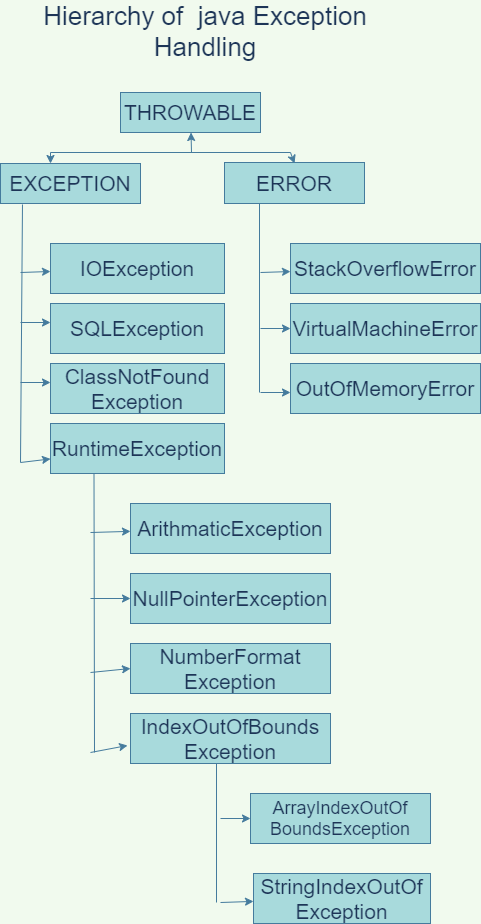

The diagram above was exported from draw.io. Its source (the exported page's mxGraphModel, read from the mxfile embedded in the PNG):
<mxGraphModel dx="868" dy="450" grid="1" gridSize="10" guides="1" tooltips="1" connect="1" arrows="1" fold="1" page="1" pageScale="1" pageWidth="827" pageHeight="1169" background="#F1FAEE" math="0" shadow="0">
  <root>
    <mxCell id="0" />
    <mxCell id="1" parent="0" />
    <mxCell id="Tu-GS0i9YjU-UfW0-UFh-1" value="Hierarchy of&amp;nbsp; java Exception Handling" style="text;html=1;strokeColor=none;fillColor=none;align=center;verticalAlign=middle;whiteSpace=wrap;rounded=0;fontSize=26;fontColor=#1D3557;" vertex="1" parent="1">
      <mxGeometry x="200" y="20" width="390" height="37" as="geometry" />
    </mxCell>
    <mxCell id="Tu-GS0i9YjU-UfW0-UFh-2" value="THROWABLE" style="rounded=0;whiteSpace=wrap;html=1;fontSize=21;fillColor=#A8DADC;strokeColor=#457B9D;fontColor=#1D3557;" vertex="1" parent="1">
      <mxGeometry x="310" y="100" width="140" height="40" as="geometry" />
    </mxCell>
    <mxCell id="Tu-GS0i9YjU-UfW0-UFh-3" value="EXCEPTION" style="rounded=0;whiteSpace=wrap;html=1;fontSize=21;fillColor=#A8DADC;strokeColor=#457B9D;fontColor=#1D3557;" vertex="1" parent="1">
      <mxGeometry x="190" y="171" width="140" height="40" as="geometry" />
    </mxCell>
    <mxCell id="Tu-GS0i9YjU-UfW0-UFh-4" value="ERROR" style="rounded=0;whiteSpace=wrap;html=1;fontSize=21;fillColor=#A8DADC;strokeColor=#457B9D;fontColor=#1D3557;" vertex="1" parent="1">
      <mxGeometry x="414" y="170" width="140" height="41" as="geometry" />
    </mxCell>
    <mxCell id="Tu-GS0i9YjU-UfW0-UFh-5" value="IOException" style="rounded=0;whiteSpace=wrap;html=1;fontSize=21;fillColor=#A8DADC;strokeColor=#457B9D;fontColor=#1D3557;" vertex="1" parent="1">
      <mxGeometry x="240" y="251" width="174" height="50" as="geometry" />
    </mxCell>
    <mxCell id="Tu-GS0i9YjU-UfW0-UFh-6" value="SQLException" style="rounded=0;whiteSpace=wrap;html=1;fontSize=21;fillColor=#A8DADC;strokeColor=#457B9D;fontColor=#1D3557;" vertex="1" parent="1">
      <mxGeometry x="240" y="311" width="174" height="50" as="geometry" />
    </mxCell>
    <mxCell id="Tu-GS0i9YjU-UfW0-UFh-7" value="ClassNotFound&lt;br&gt;Exception" style="rounded=0;whiteSpace=wrap;html=1;fontSize=21;fillColor=#A8DADC;strokeColor=#457B9D;fontColor=#1D3557;" vertex="1" parent="1">
      <mxGeometry x="240" y="371" width="174" height="50" as="geometry" />
    </mxCell>
    <mxCell id="Tu-GS0i9YjU-UfW0-UFh-8" value="RuntimeException" style="rounded=0;whiteSpace=wrap;html=1;fontSize=21;fillColor=#A8DADC;strokeColor=#457B9D;fontColor=#1D3557;" vertex="1" parent="1">
      <mxGeometry x="240" y="431" width="174" height="50" as="geometry" />
    </mxCell>
    <mxCell id="Tu-GS0i9YjU-UfW0-UFh-9" value="ArithmaticException" style="rounded=0;whiteSpace=wrap;html=1;fontSize=21;fillColor=#A8DADC;strokeColor=#457B9D;fontColor=#1D3557;" vertex="1" parent="1">
      <mxGeometry x="320" y="511" width="200" height="50" as="geometry" />
    </mxCell>
    <mxCell id="Tu-GS0i9YjU-UfW0-UFh-10" value="NullPointerException" style="rounded=0;whiteSpace=wrap;html=1;fontSize=21;fillColor=#A8DADC;strokeColor=#457B9D;fontColor=#1D3557;" vertex="1" parent="1">
      <mxGeometry x="320" y="581" width="200" height="50" as="geometry" />
    </mxCell>
    <mxCell id="Tu-GS0i9YjU-UfW0-UFh-11" value="NumberFormat&lt;br&gt;Exception" style="rounded=0;whiteSpace=wrap;html=1;fontSize=21;fillColor=#A8DADC;strokeColor=#457B9D;fontColor=#1D3557;" vertex="1" parent="1">
      <mxGeometry x="320" y="651" width="200" height="50" as="geometry" />
    </mxCell>
    <mxCell id="Tu-GS0i9YjU-UfW0-UFh-12" value="IndexOutOfBounds&lt;br style=&quot;font-family: &amp;#34;helvetica&amp;#34; , &amp;#34;bangla766&amp;#34; , sans-serif&quot;&gt;Exception" style="rounded=0;whiteSpace=wrap;html=1;fontSize=21;fillColor=#A8DADC;strokeColor=#457B9D;fontColor=#1D3557;" vertex="1" parent="1">
      <mxGeometry x="320" y="721" width="200" height="50" as="geometry" />
    </mxCell>
    <mxCell id="Tu-GS0i9YjU-UfW0-UFh-13" value="ArrayIndexOutOf&lt;br&gt;BoundsException" style="rounded=0;whiteSpace=wrap;html=1;fontSize=18;fillColor=#A8DADC;strokeColor=#457B9D;fontColor=#1D3557;" vertex="1" parent="1">
      <mxGeometry x="440" y="801" width="180" height="50" as="geometry" />
    </mxCell>
    <mxCell id="Tu-GS0i9YjU-UfW0-UFh-14" value="StringIndexOutOf&lt;br&gt;Exception" style="rounded=0;whiteSpace=wrap;html=1;fontSize=21;fillColor=#A8DADC;strokeColor=#457B9D;fontColor=#1D3557;" vertex="1" parent="1">
      <mxGeometry x="443" y="881" width="177" height="50" as="geometry" />
    </mxCell>
    <mxCell id="Tu-GS0i9YjU-UfW0-UFh-15" value="StackOverflowError" style="rounded=0;whiteSpace=wrap;html=1;fontSize=21;fillColor=#A8DADC;strokeColor=#457B9D;fontColor=#1D3557;" vertex="1" parent="1">
      <mxGeometry x="480" y="251" width="190" height="50" as="geometry" />
    </mxCell>
    <mxCell id="Tu-GS0i9YjU-UfW0-UFh-16" value="VirtualMachineError" style="rounded=0;whiteSpace=wrap;html=1;fontSize=21;fillColor=#A8DADC;strokeColor=#457B9D;fontColor=#1D3557;" vertex="1" parent="1">
      <mxGeometry x="480" y="311" width="190" height="50" as="geometry" />
    </mxCell>
    <mxCell id="Tu-GS0i9YjU-UfW0-UFh-17" value="OutOfMemoryError" style="rounded=0;whiteSpace=wrap;html=1;fontSize=21;fillColor=#A8DADC;strokeColor=#457B9D;fontColor=#1D3557;" vertex="1" parent="1">
      <mxGeometry x="480" y="371" width="190" height="50" as="geometry" />
    </mxCell>
    <mxCell id="Tu-GS0i9YjU-UfW0-UFh-18" value="" style="endArrow=none;html=1;strokeColor=#457B9D;fillColor=#A8DADC;fontColor=#1D3557;" edge="1" parent="1">
      <mxGeometry width="50" height="50" relative="1" as="geometry">
        <mxPoint x="240" y="160" as="sourcePoint" />
        <mxPoint x="480" y="160" as="targetPoint" />
      </mxGeometry>
    </mxCell>
    <mxCell id="Tu-GS0i9YjU-UfW0-UFh-19" value="" style="endArrow=classic;html=1;strokeColor=#457B9D;fillColor=#A8DADC;fontColor=#1D3557;" edge="1" parent="1">
      <mxGeometry width="50" height="50" relative="1" as="geometry">
        <mxPoint x="240" y="160" as="sourcePoint" />
        <mxPoint x="240" y="171" as="targetPoint" />
      </mxGeometry>
    </mxCell>
    <mxCell id="Tu-GS0i9YjU-UfW0-UFh-21" value="" style="endArrow=classic;html=1;strokeColor=#457B9D;fillColor=#A8DADC;fontColor=#1D3557;" edge="1" parent="1">
      <mxGeometry width="50" height="50" relative="1" as="geometry">
        <mxPoint x="480" y="160" as="sourcePoint" />
        <mxPoint x="484" y="171" as="targetPoint" />
      </mxGeometry>
    </mxCell>
    <mxCell id="Tu-GS0i9YjU-UfW0-UFh-22" value="" style="endArrow=classic;html=1;strokeColor=#457B9D;fillColor=#A8DADC;fontColor=#1D3557;" edge="1" parent="1" target="Tu-GS0i9YjU-UfW0-UFh-2">
      <mxGeometry width="50" height="50" relative="1" as="geometry">
        <mxPoint x="381" y="160" as="sourcePoint" />
        <mxPoint x="440" y="240" as="targetPoint" />
      </mxGeometry>
    </mxCell>
    <mxCell id="Tu-GS0i9YjU-UfW0-UFh-24" value="" style="endArrow=none;html=1;strokeColor=#457B9D;fillColor=#A8DADC;fontColor=#1D3557;entryX=0.157;entryY=1.025;entryDx=0;entryDy=0;entryPerimeter=0;" edge="1" parent="1" target="Tu-GS0i9YjU-UfW0-UFh-3">
      <mxGeometry width="50" height="50" relative="1" as="geometry">
        <mxPoint x="210" y="470" as="sourcePoint" />
        <mxPoint x="440" y="340" as="targetPoint" />
      </mxGeometry>
    </mxCell>
    <mxCell id="Tu-GS0i9YjU-UfW0-UFh-25" value="" style="endArrow=classic;html=1;strokeColor=#457B9D;fillColor=#A8DADC;fontColor=#1D3557;" edge="1" parent="1" target="Tu-GS0i9YjU-UfW0-UFh-5">
      <mxGeometry width="50" height="50" relative="1" as="geometry">
        <mxPoint x="210" y="280" as="sourcePoint" />
        <mxPoint x="440" y="340" as="targetPoint" />
      </mxGeometry>
    </mxCell>
    <mxCell id="Tu-GS0i9YjU-UfW0-UFh-26" value="" style="endArrow=classic;html=1;strokeColor=#457B9D;fillColor=#A8DADC;fontColor=#1D3557;" edge="1" parent="1">
      <mxGeometry width="50" height="50" relative="1" as="geometry">
        <mxPoint x="210" y="330" as="sourcePoint" />
        <mxPoint x="240" y="330" as="targetPoint" />
      </mxGeometry>
    </mxCell>
    <mxCell id="Tu-GS0i9YjU-UfW0-UFh-27" value="" style="endArrow=classic;html=1;strokeColor=#457B9D;fillColor=#A8DADC;fontColor=#1D3557;" edge="1" parent="1">
      <mxGeometry width="50" height="50" relative="1" as="geometry">
        <mxPoint x="210" y="390" as="sourcePoint" />
        <mxPoint x="240" y="390" as="targetPoint" />
      </mxGeometry>
    </mxCell>
    <mxCell id="Tu-GS0i9YjU-UfW0-UFh-28" value="" style="endArrow=classic;html=1;strokeColor=#457B9D;fillColor=#A8DADC;fontColor=#1D3557;" edge="1" parent="1" target="Tu-GS0i9YjU-UfW0-UFh-8">
      <mxGeometry width="50" height="50" relative="1" as="geometry">
        <mxPoint x="210" y="470" as="sourcePoint" />
        <mxPoint x="440" y="340" as="targetPoint" />
      </mxGeometry>
    </mxCell>
    <mxCell id="Tu-GS0i9YjU-UfW0-UFh-30" value="" style="endArrow=none;html=1;strokeColor=#457B9D;fillColor=#A8DADC;fontColor=#1D3557;entryX=0.25;entryY=1;entryDx=0;entryDy=0;" edge="1" parent="1" target="Tu-GS0i9YjU-UfW0-UFh-4">
      <mxGeometry width="50" height="50" relative="1" as="geometry">
        <mxPoint x="449" y="400" as="sourcePoint" />
        <mxPoint x="610" y="460" as="targetPoint" />
      </mxGeometry>
    </mxCell>
    <mxCell id="Tu-GS0i9YjU-UfW0-UFh-31" value="" style="endArrow=classic;html=1;strokeColor=#457B9D;fillColor=#A8DADC;fontColor=#1D3557;" edge="1" parent="1" target="Tu-GS0i9YjU-UfW0-UFh-15">
      <mxGeometry width="50" height="50" relative="1" as="geometry">
        <mxPoint x="450" y="280" as="sourcePoint" />
        <mxPoint x="440" y="340" as="targetPoint" />
      </mxGeometry>
    </mxCell>
    <mxCell id="Tu-GS0i9YjU-UfW0-UFh-32" value="" style="endArrow=classic;html=1;strokeColor=#457B9D;fillColor=#A8DADC;fontColor=#1D3557;entryX=0;entryY=0.5;entryDx=0;entryDy=0;" edge="1" parent="1" target="Tu-GS0i9YjU-UfW0-UFh-16">
      <mxGeometry width="50" height="50" relative="1" as="geometry">
        <mxPoint x="450" y="336" as="sourcePoint" />
        <mxPoint x="440" y="340" as="targetPoint" />
      </mxGeometry>
    </mxCell>
    <mxCell id="Tu-GS0i9YjU-UfW0-UFh-33" value="" style="endArrow=classic;html=1;strokeColor=#457B9D;fillColor=#A8DADC;fontColor=#1D3557;" edge="1" parent="1">
      <mxGeometry width="50" height="50" relative="1" as="geometry">
        <mxPoint x="450" y="400" as="sourcePoint" />
        <mxPoint x="480" y="400" as="targetPoint" />
      </mxGeometry>
    </mxCell>
    <mxCell id="Tu-GS0i9YjU-UfW0-UFh-35" value="" style="endArrow=none;html=1;strokeColor=#457B9D;fillColor=#A8DADC;fontColor=#1D3557;entryX=0.25;entryY=1;entryDx=0;entryDy=0;" edge="1" parent="1" target="Tu-GS0i9YjU-UfW0-UFh-8">
      <mxGeometry width="50" height="50" relative="1" as="geometry">
        <mxPoint x="284" y="760" as="sourcePoint" />
        <mxPoint x="440" y="640" as="targetPoint" />
      </mxGeometry>
    </mxCell>
    <mxCell id="Tu-GS0i9YjU-UfW0-UFh-36" value="" style="endArrow=classic;html=1;strokeColor=#457B9D;fillColor=#A8DADC;fontColor=#1D3557;" edge="1" parent="1" target="Tu-GS0i9YjU-UfW0-UFh-9">
      <mxGeometry width="50" height="50" relative="1" as="geometry">
        <mxPoint x="280" y="540" as="sourcePoint" />
        <mxPoint x="130" y="680" as="targetPoint" />
      </mxGeometry>
    </mxCell>
    <mxCell id="Tu-GS0i9YjU-UfW0-UFh-37" value="" style="endArrow=classic;html=1;strokeColor=#457B9D;fillColor=#A8DADC;fontColor=#1D3557;entryX=0;entryY=0.5;entryDx=0;entryDy=0;" edge="1" parent="1" target="Tu-GS0i9YjU-UfW0-UFh-10">
      <mxGeometry width="50" height="50" relative="1" as="geometry">
        <mxPoint x="280" y="606" as="sourcePoint" />
        <mxPoint x="250" y="650" as="targetPoint" />
      </mxGeometry>
    </mxCell>
    <mxCell id="Tu-GS0i9YjU-UfW0-UFh-38" value="" style="endArrow=classic;html=1;strokeColor=#457B9D;fillColor=#A8DADC;fontColor=#1D3557;entryX=0;entryY=0.5;entryDx=0;entryDy=0;" edge="1" parent="1" target="Tu-GS0i9YjU-UfW0-UFh-11">
      <mxGeometry width="50" height="50" relative="1" as="geometry">
        <mxPoint x="280" y="680" as="sourcePoint" />
        <mxPoint x="150" y="710" as="targetPoint" />
      </mxGeometry>
    </mxCell>
    <mxCell id="Tu-GS0i9YjU-UfW0-UFh-39" value="" style="endArrow=classic;html=1;strokeColor=#457B9D;fillColor=#A8DADC;fontColor=#1D3557;entryX=-0.015;entryY=0.64;entryDx=0;entryDy=0;entryPerimeter=0;" edge="1" parent="1" target="Tu-GS0i9YjU-UfW0-UFh-12">
      <mxGeometry width="50" height="50" relative="1" as="geometry">
        <mxPoint x="280" y="760" as="sourcePoint" />
        <mxPoint x="250" y="750" as="targetPoint" />
      </mxGeometry>
    </mxCell>
    <mxCell id="Tu-GS0i9YjU-UfW0-UFh-40" value="" style="endArrow=none;html=1;strokeColor=#457B9D;fillColor=#A8DADC;fontColor=#1D3557;entryX=0.43;entryY=1;entryDx=0;entryDy=0;entryPerimeter=0;" edge="1" parent="1" target="Tu-GS0i9YjU-UfW0-UFh-12">
      <mxGeometry width="50" height="50" relative="1" as="geometry">
        <mxPoint x="406" y="910" as="sourcePoint" />
        <mxPoint x="410" y="840" as="targetPoint" />
      </mxGeometry>
    </mxCell>
    <mxCell id="Tu-GS0i9YjU-UfW0-UFh-41" value="" style="endArrow=classic;html=1;strokeColor=#457B9D;fillColor=#A8DADC;fontColor=#1D3557;entryX=0;entryY=0.5;entryDx=0;entryDy=0;" edge="1" parent="1" target="Tu-GS0i9YjU-UfW0-UFh-13">
      <mxGeometry width="50" height="50" relative="1" as="geometry">
        <mxPoint x="410" y="826" as="sourcePoint" />
        <mxPoint x="450" y="850" as="targetPoint" />
      </mxGeometry>
    </mxCell>
    <mxCell id="Tu-GS0i9YjU-UfW0-UFh-42" value="" style="endArrow=classic;html=1;strokeColor=#457B9D;fillColor=#A8DADC;fontColor=#1D3557;" edge="1" parent="1" target="Tu-GS0i9YjU-UfW0-UFh-14">
      <mxGeometry width="50" height="50" relative="1" as="geometry">
        <mxPoint x="410" y="910" as="sourcePoint" />
        <mxPoint x="460" y="950" as="targetPoint" />
      </mxGeometry>
    </mxCell>
  </root>
</mxGraphModel>